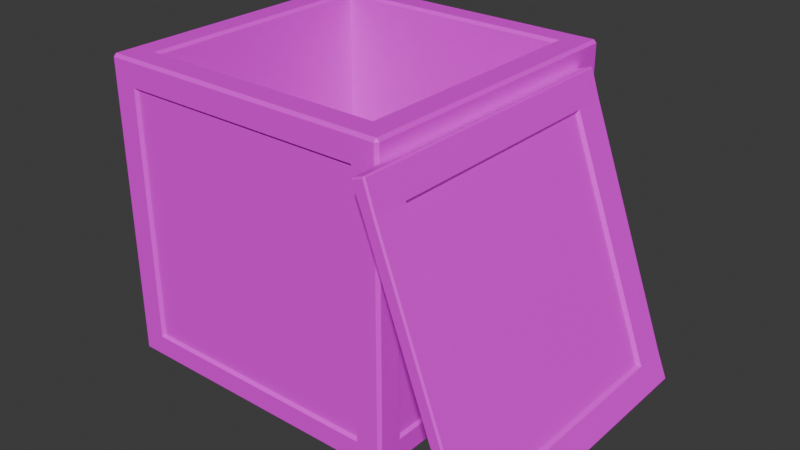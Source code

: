 # Source: cos_de_gunoi.blend.blend  (saved by Blender 4.2.66; exported with 4.5.12 LTS)
import bpy
from mathutils import Matrix  # noqa: F401  (used for matrix-valued properties, if any)

bpy.ops.wm.read_factory_settings(use_empty=True)
scene = bpy.context.scene
scene.name = 'Scene'

# ---- collections
col_collection = bpy.data.collections.new('Collection'); scene.collection.children.link(col_collection)

# ---- images (referenced by path relative to the original .blend; pixels are not part of the script)
import os
ASSET_DIR = os.environ.get("B2B_ASSET_DIR", "")  # directory of the original .blend (textures are referenced by path, not embedded)
HERE = os.path.dirname(os.path.abspath(__file__))  # packed textures are extracted next to this script under _unpacked/

def load_image(name, relpath, width, height, colorspace="sRGB"):
    """Load a texture the original file referenced (path relative to the .blend, or extracted next to this script)."""
    p = next((c for c in (os.path.join(HERE, relpath), os.path.join(ASSET_DIR, relpath)) if relpath and os.path.exists(c)), "")
    if p:
        img = bpy.data.images.load(p, check_existing=True)
        img.name = name
    else:  # same state as the original file: an image datablock whose file is absent (Cycles renders it pink)
        img = bpy.data.images.new(name, width, height)
        img.source = "FILE"
        img.filepath = "//" + (relpath or name)
    img.colorspace_settings.name = colorspace
    return img
img_color_pallet_v4_png_012 = load_image('color pallet v4.png.012', 'color pallet v4.png', 1024, 1024, 'sRGB')

# ---- materials (node trees are filled in below, after node groups)
mat_v4_palette_012 = bpy.data.materials.new('v4 palette.012')

# ---- material node trees
mat_v4_palette_012.use_nodes = True; mat_v4_palette_012.node_tree.nodes.clear()
_N = mat_v4_palette_012.node_tree.nodes; _L = mat_v4_palette_012.node_tree.links
n0 = _N.new('ShaderNodeBsdfPrincipled'); n0.name = 'Principled BSDF'; n0.location = (10, 300)
n1 = _N.new('ShaderNodeOutputMaterial'); n1.name = 'Material Output'; n1.location = (300, 300)
n2 = _N.new('ShaderNodeTexImage'); n2.name = 'Image Texture'; n2.location = (-270, 260)
n2.image = img_color_pallet_v4_png_012
n3 = _N.new('ShaderNodeMapping'); n3.name = 'Mapping'; n3.location = (-450, 260)
n4 = _N.new('ShaderNodeTexCoord'); n4.name = 'Texture Coordinate'; n4.location = (-630, 260)
_L.new(n0.outputs[0], n1.inputs[0])
_L.new(n2.outputs[0], n0.inputs[0])
_L.new(n3.outputs[0], n2.inputs[0])
_L.new(n4.outputs[2], n3.inputs[0])
n1.is_active_output = True

# ---- world
world_world = bpy.data.worlds.new('World'); scene.world = world_world
world_world.use_nodes = True; world_world.node_tree.nodes.clear()
_N = world_world.node_tree.nodes; _L = world_world.node_tree.links
n0 = _N.new('ShaderNodeOutputWorld'); n0.name = 'World Output'; n0.location = (300, 300)
n1 = _N.new('ShaderNodeBackground'); n1.name = 'Background'; n1.location = (10, 300)
n1.inputs[0].default_value = (0.05088, 0.05088, 0.05088, 1.0)
_L.new(n1.outputs[0], n0.inputs[0])
n0.is_active_output = True
world_world.color = (0.05088, 0.05088, 0.05088)
world_world.sun_shadow_jitter_overblur = 0.0

# ---- meshes
me_cube_001 = bpy.data.meshes.new('Cube.001')
me_cube_001.from_pydata([(1.0, -0.8338, 1.83), (-1.0, -0.8338, 1.83), (1.0, 0.8388, 1.83), (-1.0, 0.8388, 1.83), (1.0, -0.8338, 0.1538), (-1.0, -0.8338, 0.1538), (1.0, 0.8388, 0.1538), (-1.0, 0.8388, 0.1538), (-0.8279, -0.8338, 0.0), (-0.8279, -0.8338, 2.0), (-0.8279, 0.8388, 2.0), (-0.8279, 0.8388, 0.0), (-0.8279, 1.0, 1.83), (-0.8279, -1.0, 1.83), (-0.8279, -1.0, 0.1538), (-0.8279, 1.0, 0.1538), (0.8329, -0.8338, 2.0), (0.8329, 0.8388, 2.0), (0.8329, 1.0, 1.83), (0.8329, 1.0, 0.1538), (0.8329, -0.8338, 0.0), (0.8329, 0.8388, 0.0), (0.8329, -1.0, 1.83), (0.8329, -1.0, 0.1538), (1.0, -0.8338, 1.95), (-1.0, -0.8338, 1.95), (1.0, 0.8388, 1.95), (-1.0, 0.8388, 1.95), (-0.8279, 1.0, 1.95), (-0.8279, -1.0, 1.95), (0.8329, -1.0, 1.95), (0.8329, 1.0, 1.95), (-0.9801, -0.8172, 1.813), (-0.9801, 0.8222, 1.813), (0.9802, 0.8222, 1.813), (0.9802, -0.8172, 1.813), (0.9802, -0.8172, 0.1704), (-0.9801, -0.8172, 0.1704), (0.9802, 0.8222, 0.1704), (-0.9801, 0.8222, 0.1704), (0.8164, -0.8172, 0.01983), (-0.8114, -0.8172, 0.01983), (0.8164, 0.8222, 0.01983), (-0.8114, 0.8222, 0.01983), (0.8164, -0.9801, 1.813), (-0.8114, -0.9801, 1.813), (0.8164, -0.9801, 0.1704), (-0.8114, -0.9801, 0.1704), (-0.8114, 0.9802, 1.813), (-0.8114, 0.9802, 0.1704), (-0.8114, -0.8172, 1.98), (0.8164, -0.8172, 1.98), (0.8164, 0.9802, 1.813), (0.8164, 0.9802, 0.1704), (-0.8114, -0.8172, 0.166), (0.8164, -0.8172, 0.166), (-0.8114, 0.8222, 1.98), (0.8164, 0.8222, 1.98), (-0.8114, 0.8222, 0.166), (0.8164, 0.8222, 0.166), (1.076, -0.9724, 1.692), (1.076, 0.5772, 1.692), (1.636, -0.9724, 0.1819), (1.636, 0.5772, 0.1819), (1.647, -0.957, 0.2031), (1.098, -0.957, 1.683), (1.647, 0.5618, 0.2031), (1.098, 0.5618, 1.683), (1.141, 0.5591, 1.696), (1.688, 0.5591, 0.2213), (1.688, -0.9543, 0.2213), (1.141, -0.9543, 1.696), (1.155, 0.5772, 1.721), (1.716, 0.5772, 0.2114), (1.716, -0.9724, 0.2114), (1.155, -0.9724, 1.721), (0.9808, 1.0, 1.981), (0.9808, 0.9808, 2.0), (1.0, 0.9808, 1.981), (0.9808, 1.0, 0.01923), (1.0, 0.9808, 0.01923), (0.9808, 0.9808, 0.0), (1.0, -0.9808, 1.981), (0.9808, -0.9808, 2.0), (0.9808, -1.0, 1.981), (1.0, -0.9808, 0.01923), (0.9808, -1.0, 0.01923), (0.9808, -0.9808, 0.0), (-1.0, 0.9808, 1.981), (-0.9808, 0.9808, 2.0), (-0.9808, 1.0, 1.981), (-0.9808, 0.9808, 0.0), (-1.0, 0.9808, 0.01923), (-0.9808, 1.0, 0.01923), (-1.0, -0.9808, 1.981), (-0.9808, -1.0, 1.981), (-0.9808, -0.9808, 2.0), (-0.9808, -0.9808, 0.0), (-0.9808, -1.0, 0.01923), (-1.0, -0.9808, 0.01923), (-1.0, -0.8338, 0.01923), (-0.9808, -0.8338, 0.0), (1.0, -0.8338, 1.981), (0.9808, -0.8338, 2.0), (-0.9808, -0.8338, 2.0), (-1.0, -0.8338, 1.981), (0.9808, -0.8338, 0.0), (1.0, -0.8338, 0.01923), (-1.0, 0.8388, 1.981), (-0.9808, 0.8388, 2.0), (1.0, 0.8388, 0.01923), (0.9808, 0.8388, 0.0), (-1.0, 0.8388, 0.01923), (-0.9808, 0.8388, 0.0), (1.0, 0.8388, 1.981), (0.9808, 0.8388, 2.0), (1.0, 0.9808, 1.83), (0.9808, 1.0, 1.83), (-0.9808, -1.0, 1.83), (-1.0, -0.9808, 1.83), (0.9808, -1.0, 1.83), (1.0, -0.9808, 1.83), (-0.9808, 1.0, 1.83), (-1.0, 0.9808, 1.83), (0.9808, 1.0, 0.1538), (1.0, 0.9808, 0.1538), (1.0, -0.9808, 0.1538), (0.9808, -1.0, 0.1538), (-1.0, 0.9808, 0.1538), (-0.9808, 1.0, 0.1538), (-1.0, -0.9808, 0.1538), (-0.9808, -1.0, 0.1538), (-0.8279, 1.0, 0.01923), (-0.8279, 0.9808, 0.0), (-0.8279, -1.0, 1.981), (-0.8279, -0.9808, 2.0), (-0.8279, -0.9808, 0.0), (-0.8279, -1.0, 0.01923), (-0.8279, 0.9808, 2.0), (-0.8279, 1.0, 1.981), (0.8329, -1.0, 0.01923), (0.8329, -0.9808, 0.0), (0.8329, 1.0, 1.981), (0.8329, 0.9808, 2.0), (0.8329, 1.0, 0.01923), (0.8329, 0.9808, 0.0), (0.8329, -1.0, 1.981), (0.8329, -0.9808, 2.0), (-1.0, -0.9808, 1.95), (-0.9808, -1.0, 1.95), (0.9808, 1.0, 1.95), (1.0, 0.9808, 1.95), (1.0, -0.9808, 1.95), (0.9808, -1.0, 1.95), (-1.0, 0.9808, 1.95), (-0.9808, 1.0, 1.95), (1.705, 0.7999, 0.01301), (1.708, 0.7899, 0.003501), (1.695, 0.7899, 0.009511), (1.708, -1.19, 0.0035), (1.705, -1.2, 0.01301), (1.695, -1.19, 0.009511), (1.006, 0.7899, 1.866), (1.012, 0.7899, 1.879), (1.016, 0.7999, 1.869), (1.006, -1.19, 1.866), (1.016, -1.2, 1.869), (1.012, -1.19, 1.879), (1.012, -0.9724, 1.879), (1.006, -0.9724, 1.866), (1.695, -0.9724, 0.009511), (1.708, -0.9724, 0.0035), (1.708, 0.5772, 0.003501), (1.695, 0.5772, 0.009511), (1.012, 0.5772, 1.879), (1.006, 0.5772, 1.866), (1.778, 0.7899, 0.02956), (1.774, 0.7999, 0.03889), (1.784, 0.7899, 0.04238), (1.774, -1.2, 0.03889), (1.778, -1.19, 0.02956), (1.784, -1.19, 0.04238), (1.086, 0.7999, 1.895), (1.082, 0.7899, 1.905), (1.095, 0.7899, 1.899), (1.778, -0.9724, 0.02956), (1.784, -0.9724, 0.04238), (1.095, -0.9724, 1.899), (1.082, -0.9724, 1.905), (1.778, 0.5772, 0.02956), (1.784, 0.5772, 0.04238), (1.082, 0.5772, 1.905), (1.095, 0.5772, 1.899), (1.082, -1.19, 1.905), (1.086, -1.2, 1.895), (1.095, -1.19, 1.899), (1.085, 0.7999, 1.695), (1.076, 0.7899, 1.692), (1.076, -1.19, 1.692), (1.085, -1.2, 1.695), (1.146, -1.2, 1.718), (1.155, -1.19, 1.721), (1.155, 0.7899, 1.721), (1.146, 0.7999, 1.718), (1.646, -1.2, 0.1854), (1.636, -1.19, 0.1819), (1.706, 0.7999, 0.2079), (1.716, 0.7899, 0.2114), (1.646, 0.7999, 0.1854), (1.636, 0.7899, 0.1819), (1.706, -1.2, 0.2079), (1.716, -1.19, 0.2114)], [], [(101, 8, 136, 97), (9, 104, 96, 135), (91, 133, 11, 113), (107, 4, 126, 85), (86, 127, 23, 140), (80, 125, 6, 110), (25, 105, 108, 27), (18, 31, 150, 117), (29, 134, 95, 149), (110, 6, 4, 107), (155, 90, 139, 28), (144, 19, 124, 79), (31, 142, 76, 150), (10, 109, 104, 9), (9, 16, 51, 50), (14, 13, 118, 131), (13, 29, 149, 118), (4, 6, 38, 36), (116, 151, 26, 2), (127, 120, 22, 23), (129, 122, 12, 15), (130, 119, 1, 5), (113, 11, 8, 101), (148, 94, 105, 25), (138, 89, 109, 10), (103, 16, 147, 83), (21, 111, 106, 20), (137, 14, 131, 98), (145, 81, 111, 21), (115, 17, 16, 103), (112, 7, 128, 92), (8, 20, 141, 136), (10, 9, 50, 56), (122, 155, 28, 12), (93, 129, 15, 132), (28, 139, 142, 31), (23, 22, 44, 46), (100, 5, 7, 112), (27, 108, 88, 154), (99, 130, 5, 100), (140, 23, 14, 137), (30, 146, 134, 29), (153, 84, 146, 30), (24, 102, 82, 152), (26, 114, 102, 24), (151, 78, 114, 26), (120, 153, 30, 22), (20, 106, 87, 141), (16, 9, 135, 147), (5, 1, 32, 37), (132, 15, 19, 144), (14, 23, 46, 47), (143, 138, 10, 17), (12, 28, 31, 18), (3, 27, 154, 123), (22, 30, 29, 13), (133, 145, 21, 11), (1, 25, 27, 3), (125, 116, 2, 6), (0, 24, 152, 121), (2, 26, 24, 0), (19, 18, 117, 124), (4, 0, 121, 126), (7, 3, 123, 128), (119, 148, 25, 1), (37, 32, 33, 39), (38, 34, 35, 36), (46, 44, 45, 47), (57, 56, 58, 59), (49, 48, 52, 53), (43, 42, 40, 41), (6, 2, 34, 38), (20, 8, 41, 40), (8, 11, 43, 41), (17, 10, 56, 57), (3, 7, 39, 33), (1, 3, 33, 32), (12, 18, 52, 48), (18, 19, 53, 52), (7, 5, 37, 39), (13, 14, 47, 45), (19, 15, 49, 53), (11, 21, 42, 43), (15, 12, 48, 49), (21, 20, 40, 42), (16, 17, 57, 51), (2, 0, 35, 34), (22, 13, 45, 44), (0, 4, 36, 35), (59, 58, 54, 55), (51, 57, 59, 55), (50, 51, 55, 54), (56, 50, 54, 58), (171, 185, 180, 159), (207, 73, 190, 178), (208, 206, 177, 156), (197, 209, 63, 61), (175, 61, 60, 169), (169, 60, 198, 165), (162, 197, 61, 175), (160, 179, 210, 204), (63, 173, 170, 62), (199, 200, 194, 166), (209, 158, 173, 63), (172, 189, 185, 171), (174, 191, 183, 163), (60, 62, 205, 198), (164, 182, 203, 196), (168, 188, 191, 174), (167, 193, 188, 168), (62, 170, 161, 205), (204, 210, 200, 199), (196, 203, 206, 208), (201, 211, 74, 75), (75, 74, 70, 71), (190, 73, 74, 186), (72, 192, 187, 75), (67, 66, 64, 65), (62, 60, 65, 64), (60, 61, 67, 65), (74, 73, 69, 70), (75, 187, 195, 201), (202, 184, 192, 72), (61, 63, 66, 67), (63, 62, 64, 66), (73, 72, 68, 69), (72, 73, 207, 202), (71, 70, 69, 68), (186, 74, 211, 181), (72, 75, 71, 68), (76, 77, 78), (79, 80, 81), (82, 83, 84), (85, 86, 87), (88, 89, 90), (91, 92, 93), (94, 95, 96), (97, 98, 99), (101, 97, 99, 100), (133, 91, 93, 132), (125, 80, 79, 124), (149, 95, 94, 148), (127, 86, 85, 126), (129, 93, 92, 128), (135, 96, 95, 134), (103, 83, 82, 102), (141, 87, 86, 140), (109, 89, 88, 108), (143, 77, 76, 142), (111, 81, 80, 110), (113, 101, 100, 112), (115, 103, 102, 114), (96, 104, 105, 94), (87, 106, 107, 85), (104, 109, 108, 105), (106, 111, 110, 107), (91, 113, 112, 92), (77, 115, 114, 78), (151, 116, 117, 150), (131, 118, 119, 130), (153, 120, 121, 152), (155, 122, 123, 154), (116, 125, 124, 117), (120, 127, 126, 121), (122, 129, 128, 123), (98, 131, 130, 99), (145, 133, 132, 144), (147, 135, 134, 146), (97, 136, 137, 98), (89, 138, 139, 90), (136, 141, 140, 137), (138, 143, 142, 139), (81, 145, 144, 79), (83, 147, 146, 84), (118, 149, 148, 119), (78, 151, 150, 76), (84, 153, 152, 82), (90, 155, 154, 88), (77, 143, 17, 115), (156, 157, 158), (159, 160, 161), (162, 163, 164), (165, 166, 167), (176, 177, 178), (179, 180, 181), (182, 183, 184), (193, 194, 195), (169, 165, 167, 168), (197, 162, 164, 196), (176, 157, 156, 177), (179, 160, 159, 180), (182, 164, 163, 183), (205, 161, 160, 204), (173, 158, 157, 172), (175, 169, 168, 174), (161, 170, 171, 159), (170, 173, 172, 171), (162, 175, 174, 163), (166, 194, 193, 167), (201, 195, 194, 200), (192, 184, 183, 191), (186, 181, 180, 185), (207, 178, 177, 206), (190, 186, 185, 189), (195, 187, 188, 193), (178, 190, 189, 176), (187, 192, 191, 188), (209, 197, 196, 208), (165, 198, 199, 166), (211, 201, 200, 210), (184, 202, 203, 182), (198, 205, 204, 199), (202, 207, 206, 203), (158, 209, 208, 156), (181, 211, 210, 179), (157, 176, 189, 172)])
_uv = me_cube_001.uv_layers.new(name='UVMap')
_uv.uv.foreach_set('vector', [0.2473, 0.8047, 0.2473, 0.8045, 0.2475, 0.8045, 0.2475, 0.8047, 0.2324, 0.8045, 0.2324, 0.8047, 0.2321, 0.8047, 0.2321, 0.8045, 0.2424, 0.8047, 0.2424, 0.8045, 0.2426, 0.8045, 0.2426, 0.8047, 0.2324, 0.7945, 0.2324, 0.7947, 0.2321, 0.7947, 0.2321, 0.7945, 0.2476, 0.7996, 0.2478, 0.7996, 0.2478, 0.7998, 0.2476, 0.7998, 0.2373, 0.7945, 0.2373, 0.7947, 0.2371, 0.7947, 0.2371, 0.7945, 0.2324, 0.8049, 0.2324, 0.8048, 0.2371, 0.8048, 0.2371, 0.8049, 0.2375, 0.7998, 0.2374, 0.7998, 0.2374, 0.7996, 0.2375, 0.7996, 0.2526, 0.8045, 0.2527, 0.8045, 0.2527, 0.8047, 0.2526, 0.8047, 0.2371, 0.7945, 0.2371, 0.7947, 0.2324, 0.7947, 0.2324, 0.7945, 0.2374, 0.8047, 0.2373, 0.8047, 0.2373, 0.8045, 0.2374, 0.8045, 0.2424, 0.7998, 0.2422, 0.7998, 0.2422, 0.7996, 0.2424, 0.7996, 0.2374, 0.7998, 0.2373, 0.7998, 0.2373, 0.7996, 0.2374, 0.7996, 0.2371, 0.8045, 0.2371, 0.8047, 0.2324, 0.8047, 0.2324, 0.8045, 0.2468, 0.8106, 0.2468, 0.8147, 0.2465, 0.8146, 0.2465, 0.8106, 0.2478, 0.8045, 0.2525, 0.8045, 0.2525, 0.8047, 0.2478, 0.8047, 0.2525, 0.8045, 0.2526, 0.8045, 0.2526, 0.8047, 0.2525, 0.8047, 0.2324, 0.7947, 0.2371, 0.7947, 0.2368, 0.7949, 0.2325, 0.7949, 0.2373, 0.7994, 0.2373, 0.7995, 0.2371, 0.7995, 0.2371, 0.7994, 0.2478, 0.7996, 0.2525, 0.7996, 0.2525, 0.7998, 0.2478, 0.7998, 0.2422, 0.8047, 0.2375, 0.8047, 0.2375, 0.8045, 0.2422, 0.8045, 0.2321, 0.8096, 0.2321, 0.805, 0.2324, 0.805, 0.2324, 0.8096, 0.2426, 0.8047, 0.2426, 0.8045, 0.2473, 0.8045, 0.2473, 0.8047, 0.2321, 0.8049, 0.2321, 0.8048, 0.2324, 0.8048, 0.2324, 0.8049, 0.2373, 0.8045, 0.2373, 0.8047, 0.2371, 0.8047, 0.2371, 0.8045, 0.2324, 0.7996, 0.2324, 0.7998, 0.2321, 0.7998, 0.2321, 0.7996, 0.2426, 0.7998, 0.2426, 0.7996, 0.2473, 0.7996, 0.2473, 0.7998, 0.2476, 0.8045, 0.2478, 0.8045, 0.2478, 0.8047, 0.2476, 0.8047, 0.2424, 0.7998, 0.2424, 0.7996, 0.2426, 0.7996, 0.2426, 0.7998, 0.2371, 0.7996, 0.2371, 0.7998, 0.2324, 0.7998, 0.2324, 0.7996, 0.2371, 0.8098, 0.2371, 0.8096, 0.2373, 0.8096, 0.2373, 0.8098, 0.2473, 0.8045, 0.2473, 0.7998, 0.2475, 0.7998, 0.2475, 0.8045, 0.2382, 0.8062, 0.2423, 0.8061, 0.2423, 0.8064, 0.2382, 0.8064, 0.2375, 0.8047, 0.2374, 0.8047, 0.2374, 0.8045, 0.2375, 0.8045, 0.2424, 0.8047, 0.2422, 0.8047, 0.2422, 0.8045, 0.2424, 0.8045, 0.2374, 0.8045, 0.2373, 0.8045, 0.2373, 0.7998, 0.2374, 0.7998, 0.2478, 0.7998, 0.2525, 0.7998, 0.2523, 0.8, 0.248, 0.8, 0.2324, 0.8098, 0.2324, 0.8096, 0.2371, 0.8096, 0.2371, 0.8098, 0.2371, 0.8049, 0.2371, 0.8048, 0.2373, 0.8048, 0.2373, 0.8049, 0.2321, 0.8098, 0.2321, 0.8096, 0.2324, 0.8096, 0.2324, 0.8098, 0.2476, 0.7998, 0.2478, 0.7998, 0.2478, 0.8045, 0.2476, 0.8045, 0.2526, 0.7998, 0.2527, 0.7998, 0.2527, 0.8045, 0.2526, 0.8045, 0.2526, 0.7996, 0.2527, 0.7996, 0.2527, 0.7998, 0.2526, 0.7998, 0.2324, 0.7995, 0.2324, 0.7996, 0.2321, 0.7996, 0.2321, 0.7995, 0.2371, 0.7995, 0.2371, 0.7996, 0.2324, 0.7996, 0.2324, 0.7995, 0.2373, 0.7995, 0.2373, 0.7996, 0.2371, 0.7996, 0.2371, 0.7995, 0.2525, 0.7996, 0.2526, 0.7996, 0.2526, 0.7998, 0.2525, 0.7998, 0.2473, 0.7998, 0.2473, 0.7996, 0.2475, 0.7996, 0.2475, 0.7998, 0.2324, 0.7998, 0.2324, 0.8045, 0.2321, 0.8045, 0.2321, 0.7998, 0.2324, 0.8096, 0.2324, 0.805, 0.2325, 0.8053, 0.2325, 0.8094, 0.2424, 0.8045, 0.2422, 0.8045, 0.2422, 0.7998, 0.2424, 0.7998, 0.2478, 0.8045, 0.2478, 0.7998, 0.248, 0.8, 0.248, 0.8044, 0.2373, 0.7998, 0.2373, 0.8045, 0.2371, 0.8045, 0.2371, 0.7998, 0.2375, 0.8045, 0.2374, 0.8045, 0.2374, 0.7998, 0.2375, 0.7998, 0.2371, 0.805, 0.2371, 0.8049, 0.2373, 0.8049, 0.2373, 0.805, 0.2525, 0.7998, 0.2526, 0.7998, 0.2526, 0.8045, 0.2525, 0.8045, 0.2424, 0.8045, 0.2424, 0.7998, 0.2426, 0.7998, 0.2426, 0.8045, 0.2324, 0.805, 0.2324, 0.8049, 0.2371, 0.8049, 0.2371, 0.805, 0.2373, 0.7947, 0.2373, 0.7994, 0.2371, 0.7994, 0.2371, 0.7947, 0.2324, 0.7994, 0.2324, 0.7995, 0.2321, 0.7995, 0.2321, 0.7994, 0.2371, 0.7994, 0.2371, 0.7995, 0.2324, 0.7995, 0.2324, 0.7994, 0.2422, 0.7998, 0.2375, 0.7998, 0.2375, 0.7996, 0.2422, 0.7996, 0.2324, 0.7947, 0.2324, 0.7994, 0.2321, 0.7994, 0.2321, 0.7947, 0.2371, 0.8096, 0.2371, 0.805, 0.2373, 0.805, 0.2373, 0.8096, 0.2321, 0.805, 0.2321, 0.8049, 0.2324, 0.8049, 0.2324, 0.805, 0.2325, 0.8094, 0.2325, 0.8053, 0.2368, 0.8053, 0.2368, 0.8094, 0.2368, 0.7949, 0.2368, 0.7991, 0.2325, 0.7991, 0.2325, 0.7949, 0.248, 0.8, 0.2523, 0.8, 0.2523, 0.8044, 0.248, 0.8044, 0.234, 0.8146, 0.234, 0.8106, 0.2383, 0.8106, 0.2383, 0.8146, 0.2419, 0.8044, 0.2378, 0.8044, 0.2378, 0.8, 0.2419, 0.8, 0.2428, 0.8044, 0.2428, 0.8, 0.2471, 0.8, 0.2471, 0.8044, 0.2371, 0.7947, 0.2371, 0.7994, 0.2368, 0.7991, 0.2368, 0.7949, 0.2473, 0.7998, 0.2473, 0.8045, 0.2471, 0.8044, 0.2471, 0.8, 0.2473, 0.8045, 0.2426, 0.8045, 0.2428, 0.8044, 0.2471, 0.8044, 0.2337, 0.8147, 0.2337, 0.8106, 0.234, 0.8106, 0.234, 0.8146, 0.2371, 0.805, 0.2371, 0.8096, 0.2368, 0.8094, 0.2368, 0.8053, 0.2324, 0.805, 0.2371, 0.805, 0.2368, 0.8053, 0.2325, 0.8053, 0.2375, 0.8045, 0.2375, 0.7998, 0.2378, 0.8, 0.2378, 0.8044, 0.2375, 0.7998, 0.2422, 0.7998, 0.2419, 0.8, 0.2378, 0.8, 0.2371, 0.8096, 0.2324, 0.8096, 0.2325, 0.8094, 0.2368, 0.8094, 0.2525, 0.8045, 0.2478, 0.8045, 0.248, 0.8044, 0.2523, 0.8044, 0.2422, 0.7998, 0.2422, 0.8045, 0.2419, 0.8044, 0.2419, 0.8, 0.2426, 0.8045, 0.2426, 0.7998, 0.2428, 0.8, 0.2428, 0.8044, 0.2422, 0.8045, 0.2375, 0.8045, 0.2378, 0.8044, 0.2419, 0.8044, 0.2426, 0.7998, 0.2473, 0.7998, 0.2471, 0.8, 0.2428, 0.8, 0.2423, 0.819, 0.2382, 0.819, 0.2383, 0.8189, 0.2423, 0.8189, 0.2371, 0.7994, 0.2324, 0.7994, 0.2325, 0.7991, 0.2368, 0.7991, 0.2525, 0.7998, 0.2525, 0.8045, 0.2523, 0.8044, 0.2523, 0.8, 0.2324, 0.7994, 0.2324, 0.7947, 0.2325, 0.7949, 0.2325, 0.7991, 0.2383, 0.8146, 0.2383, 0.8106, 0.2423, 0.8106, 0.2423, 0.8146, 0.2423, 0.8189, 0.2383, 0.8189, 0.2383, 0.8146, 0.2423, 0.8146, 0.2465, 0.8106, 0.2465, 0.8146, 0.2423, 0.8146, 0.2423, 0.8106, 0.2382, 0.8064, 0.2423, 0.8064, 0.2423, 0.8106, 0.2383, 0.8106, 0.2495, 0.8124, 0.2495, 0.8126, 0.2492, 0.8126, 0.2492, 0.8124, 0.2555, 0.8129, 0.2552, 0.8129, 0.2552, 0.8126, 0.2555, 0.8126, 0.2557, 0.8129, 0.2555, 0.8129, 0.2555, 0.8126, 0.2557, 0.8126, 0.2555, 0.8064, 0.2555, 0.8121, 0.2552, 0.8121, 0.2552, 0.8064, 0.2552, 0.8061, 0.2552, 0.8064, 0.2495, 0.8064, 0.2495, 0.8061, 0.2495, 0.8061, 0.2495, 0.8064, 0.2492, 0.8064, 0.2492, 0.8061, 0.2555, 0.8061, 0.2555, 0.8064, 0.2552, 0.8064, 0.2552, 0.8061, 0.249, 0.8126, 0.2492, 0.8126, 0.2492, 0.8129, 0.249, 0.8129, 0.2552, 0.8121, 0.2552, 0.8123, 0.2495, 0.8123, 0.2495, 0.8121, 0.249, 0.8186, 0.2492, 0.8186, 0.2492, 0.8188, 0.249, 0.8188, 0.2555, 0.8121, 0.2555, 0.8123, 0.2552, 0.8123, 0.2552, 0.8121, 0.2552, 0.8124, 0.2552, 0.8126, 0.2495, 0.8126, 0.2495, 0.8124, 0.2552, 0.8191, 0.2552, 0.8189, 0.2555, 0.8189, 0.2555, 0.8191, 0.2495, 0.8064, 0.2495, 0.8121, 0.2492, 0.8121, 0.2492, 0.8064, 0.2557, 0.8188, 0.2555, 0.8188, 0.2555, 0.8186, 0.2557, 0.8186, 0.2495, 0.8191, 0.2495, 0.8189, 0.2552, 0.8189, 0.2552, 0.8191, 0.2492, 0.8191, 0.2492, 0.8189, 0.2495, 0.8189, 0.2495, 0.8191, 0.2495, 0.8121, 0.2495, 0.8123, 0.2492, 0.8123, 0.2492, 0.8121, 0.249, 0.8129, 0.2492, 0.8129, 0.2492, 0.8186, 0.249, 0.8186, 0.2557, 0.8186, 0.2555, 0.8186, 0.2555, 0.8129, 0.2557, 0.8129, 0.2492, 0.8186, 0.2492, 0.8129, 0.2495, 0.8129, 0.2495, 0.8186, 0.2495, 0.8186, 0.2495, 0.8129, 0.2498, 0.8131, 0.2498, 0.8183, 0.2552, 0.8126, 0.2552, 0.8129, 0.2495, 0.8129, 0.2495, 0.8126, 0.2552, 0.8186, 0.2552, 0.8188, 0.2495, 0.8188, 0.2495, 0.8186, 0.255, 0.8066, 0.255, 0.812, 0.2498, 0.812, 0.2498, 0.8066, 0.2495, 0.8121, 0.2495, 0.8064, 0.2498, 0.8066, 0.2498, 0.812, 0.2495, 0.8064, 0.2552, 0.8064, 0.255, 0.8066, 0.2498, 0.8066, 0.2495, 0.8129, 0.2552, 0.8129, 0.255, 0.8131, 0.2498, 0.8131, 0.2495, 0.8186, 0.2495, 0.8188, 0.2492, 0.8188, 0.2492, 0.8186, 0.2555, 0.8186, 0.2555, 0.8188, 0.2552, 0.8188, 0.2552, 0.8186, 0.2552, 0.8064, 0.2552, 0.8121, 0.255, 0.812, 0.255, 0.8066, 0.2552, 0.8121, 0.2495, 0.8121, 0.2498, 0.812, 0.255, 0.812, 0.2552, 0.8129, 0.2552, 0.8186, 0.255, 0.8183, 0.255, 0.8131, 0.2552, 0.8186, 0.2552, 0.8129, 0.2555, 0.8129, 0.2555, 0.8186, 0.2498, 0.8183, 0.2498, 0.8131, 0.255, 0.8131, 0.255, 0.8183, 0.2495, 0.8126, 0.2495, 0.8129, 0.2492, 0.8129, 0.2492, 0.8126, 0.2552, 0.8186, 0.2495, 0.8186, 0.2498, 0.8183, 0.255, 0.8183, 0.2373, 0.7996, 0.2373, 0.7996, 0.2373, 0.7996, 0.2424, 0.7996, 0.2424, 0.7996, 0.2424, 0.7996, 0.2527, 0.7996, 0.2528, 0.7996, 0.2527, 0.7996, 0.2475, 0.7996, 0.2475, 0.7996, 0.2475, 0.7996, 0.2373, 0.8048, 0.2373, 0.8047, 0.2373, 0.8047, 0.2424, 0.8047, 0.2424, 0.8047, 0.2424, 0.8047, 0.2321, 0.8048, 0.2321, 0.8048, 0.2321, 0.8047, 0.2475, 0.8047, 0.2475, 0.8047, 0.2475, 0.8047, 0.2473, 0.8047, 0.2475, 0.8047, 0.2475, 0.8047, 0.2473, 0.8047, 0.2424, 0.8045, 0.2424, 0.8047, 0.2424, 0.8047, 0.2424, 0.8045, 0.2422, 0.7996, 0.2424, 0.7996, 0.2424, 0.7996, 0.2422, 0.7996, 0.2321, 0.8049, 0.2321, 0.8048, 0.2321, 0.8048, 0.2321, 0.8049, 0.2478, 0.7996, 0.2476, 0.7996, 0.2476, 0.7996, 0.2478, 0.7996, 0.2373, 0.8096, 0.2373, 0.8098, 0.2373, 0.8098, 0.2373, 0.8096, 0.2528, 0.8045, 0.2528, 0.8047, 0.2527, 0.8047, 0.2527, 0.8045, 0.2324, 0.7996, 0.2321, 0.7996, 0.2321, 0.7996, 0.2324, 0.7996, 0.2475, 0.7998, 0.2475, 0.7996, 0.2476, 0.7996, 0.2476, 0.7998, 0.2371, 0.8047, 0.2373, 0.8047, 0.2373, 0.8048, 0.2371, 0.8048, 0.2373, 0.7998, 0.2373, 0.7996, 0.2373, 0.7996, 0.2373, 0.7998, 0.2426, 0.7996, 0.2424, 0.7996, 0.2424, 0.7996, 0.2426, 0.7996, 0.2426, 0.8047, 0.2473, 0.8047, 0.2473, 0.8047, 0.2426, 0.8047, 0.2371, 0.7996, 0.2324, 0.7996, 0.2324, 0.7996, 0.2371, 0.7996, 0.2321, 0.8047, 0.2324, 0.8047, 0.2324, 0.8048, 0.2321, 0.8048, 0.2475, 0.7996, 0.2473, 0.7996, 0.2473, 0.7996, 0.2475, 0.7996, 0.2324, 0.8047, 0.2371, 0.8047, 0.2371, 0.8048, 0.2324, 0.8048, 0.2473, 0.7996, 0.2426, 0.7996, 0.2426, 0.7996, 0.2473, 0.7996, 0.2424, 0.8047, 0.2426, 0.8047, 0.2426, 0.8047, 0.2424, 0.8047, 0.2373, 0.7996, 0.2371, 0.7996, 0.2371, 0.7996, 0.2373, 0.7996, 0.2373, 0.7995, 0.2373, 0.7994, 0.2375, 0.7996, 0.2374, 0.7996, 0.2321, 0.8096, 0.2321, 0.805, 0.2321, 0.805, 0.2321, 0.8096, 0.2526, 0.7996, 0.2525, 0.7996, 0.2525, 0.7996, 0.2526, 0.7996, 0.2374, 0.8047, 0.2375, 0.8047, 0.2373, 0.805, 0.2373, 0.8049, 0.2375, 0.7996, 0.2422, 0.7996, 0.2422, 0.7996, 0.2375, 0.7996, 0.2525, 0.7996, 0.2478, 0.7996, 0.2478, 0.7996, 0.2525, 0.7996, 0.2373, 0.805, 0.2373, 0.8096, 0.2373, 0.8096, 0.2373, 0.805, 0.2321, 0.8098, 0.2321, 0.8096, 0.2321, 0.8096, 0.2321, 0.8098, 0.2424, 0.7998, 0.2424, 0.8045, 0.2424, 0.8045, 0.2424, 0.7998, 0.2528, 0.7998, 0.2528, 0.8045, 0.2527, 0.8045, 0.2527, 0.7998, 0.2475, 0.8047, 0.2475, 0.8045, 0.2476, 0.8045, 0.2476, 0.8047, 0.2373, 0.8047, 0.2373, 0.8045, 0.2373, 0.8045, 0.2373, 0.8047, 0.2475, 0.8045, 0.2475, 0.7998, 0.2476, 0.7998, 0.2476, 0.8045, 0.2373, 0.8045, 0.2373, 0.7998, 0.2373, 0.7998, 0.2373, 0.8045, 0.2424, 0.7996, 0.2424, 0.7998, 0.2424, 0.7998, 0.2424, 0.7996, 0.2528, 0.7996, 0.2528, 0.7998, 0.2527, 0.7998, 0.2527, 0.7996, 0.2321, 0.805, 0.2321, 0.8049, 0.2321, 0.8049, 0.2321, 0.805, 0.2373, 0.7996, 0.2373, 0.7995, 0.2374, 0.7996, 0.2373, 0.7996, 0.2527, 0.7996, 0.2526, 0.7996, 0.2526, 0.7996, 0.2527, 0.7996, 0.2373, 0.8047, 0.2374, 0.8047, 0.2373, 0.8049, 0.2373, 0.8048, 0.2373, 0.7996, 0.2373, 0.7998, 0.2371, 0.7998, 0.2371, 0.7996, 0.2557, 0.8126, 0.2555, 0.8124, 0.2555, 0.8123, 0.2492, 0.8124, 0.249, 0.8126, 0.2492, 0.8123, 0.2555, 0.8061, 0.2555, 0.8061, 0.2555, 0.8061, 0.2492, 0.8061, 0.2492, 0.8061, 0.2492, 0.8061, 0.2555, 0.8126, 0.2555, 0.8126, 0.2555, 0.8126, 0.2492, 0.8126, 0.2492, 0.8126, 0.2492, 0.8126, 0.2555, 0.8188, 0.2555, 0.8189, 0.2555, 0.8188, 0.2492, 0.8189, 0.2492, 0.8188, 0.2492, 0.8188, 0.2495, 0.8061, 0.2492, 0.8061, 0.2492, 0.8061, 0.2495, 0.8061, 0.2555, 0.8064, 0.2555, 0.8061, 0.2555, 0.8061, 0.2555, 0.8064, 0.2555, 0.8126, 0.2555, 0.8124, 0.2557, 0.8126, 0.2555, 0.8126, 0.2492, 0.8126, 0.249, 0.8126, 0.2492, 0.8124, 0.2492, 0.8126, 0.2555, 0.8188, 0.2557, 0.8188, 0.2555, 0.8191, 0.2555, 0.8189, 0.2492, 0.8121, 0.2492, 0.8123, 0.249, 0.8126, 0.249, 0.8129, 0.2552, 0.8123, 0.2555, 0.8123, 0.2555, 0.8124, 0.2552, 0.8124, 0.2552, 0.8061, 0.2495, 0.8061, 0.2495, 0.8061, 0.2552, 0.8061, 0.2492, 0.8123, 0.2495, 0.8123, 0.2495, 0.8124, 0.2492, 0.8124, 0.2495, 0.8123, 0.2552, 0.8123, 0.2552, 0.8124, 0.2495, 0.8124, 0.2555, 0.8061, 0.2552, 0.8061, 0.2552, 0.8061, 0.2555, 0.8061, 0.249, 0.8188, 0.2492, 0.8188, 0.2492, 0.8189, 0.2492, 0.8191, 0.2492, 0.8186, 0.2492, 0.8188, 0.2492, 0.8188, 0.2492, 0.8186, 0.2552, 0.8188, 0.2555, 0.8188, 0.2555, 0.8189, 0.2552, 0.8189, 0.2495, 0.8126, 0.2492, 0.8126, 0.2492, 0.8126, 0.2495, 0.8126, 0.2555, 0.8129, 0.2555, 0.8126, 0.2555, 0.8126, 0.2555, 0.8129, 0.2552, 0.8126, 0.2495, 0.8126, 0.2495, 0.8126, 0.2552, 0.8126, 0.2492, 0.8188, 0.2495, 0.8188, 0.2495, 0.8189, 0.2492, 0.8189, 0.2555, 0.8126, 0.2552, 0.8126, 0.2552, 0.8126, 0.2555, 0.8126, 0.2495, 0.8188, 0.2552, 0.8188, 0.2552, 0.8189, 0.2495, 0.8189, 0.2555, 0.8121, 0.2555, 0.8064, 0.2555, 0.8064, 0.2555, 0.8121, 0.2492, 0.8061, 0.2492, 0.8064, 0.2492, 0.8064, 0.2492, 0.8061, 0.2492, 0.8129, 0.2492, 0.8186, 0.2492, 0.8186, 0.2492, 0.8129, 0.2555, 0.8188, 0.2555, 0.8186, 0.2555, 0.8186, 0.2555, 0.8188, 0.2492, 0.8064, 0.2492, 0.8121, 0.2492, 0.8121, 0.2492, 0.8064, 0.2555, 0.8186, 0.2555, 0.8129, 0.2555, 0.8129, 0.2555, 0.8186, 0.2555, 0.8123, 0.2555, 0.8121, 0.2557, 0.8129, 0.2557, 0.8126, 0.2492, 0.8126, 0.2492, 0.8129, 0.2492, 0.8129, 0.2492, 0.8126, 0.2555, 0.8124, 0.2555, 0.8126, 0.2552, 0.8126, 0.2552, 0.8124])
me_cube_001.materials.append(mat_v4_palette_012)
me_cube_001.use_remesh_preserve_volume = False
me_cube_001.use_remesh_preserve_attributes = False
me_cube_001.use_mirror_vertex_groups = False
me_cube_001.update()

# ---- objects
ob_wooden_crate = bpy.data.objects.new('wooden_Crate', me_cube_001)

# ---- transforms, parenting, visibility, modifiers, constraints
ob_wooden_crate.location = (-0.5254, 1.064e-07, 0.00883)
ob_wooden_crate.rotation_euler = (0.0, -0.0, 2.384e-07)
ob_wooden_crate.scale = (1.832, 1.832, 1.832)
ob_wooden_crate.lock_rotations_4d = False
ob_wooden_crate.empty_display_type = 'ARROWS'
ob_wooden_crate.lineart.crease_threshold = 0.0

# ---- collection membership
col_collection.objects.link(ob_wooden_crate)

# ---- scene / render settings (as saved in the file)
scene.frame_start = 1; scene.frame_end = 250; scene.frame_set(1)
scene.render.engine = 'BLENDER_EEVEE_NEXT'
bpy.context.view_layer.update()

# ---- added for rendering (the .blend has no active camera and no usable light): camera, sun
cam_auto = bpy.data.cameras.new('AutoCamera')
cam_auto.lens = 50.0
cam_auto.sensor_width = 36.0
cam_auto.clip_end = 1000.0
ob_auto_camera = bpy.data.objects.new('AutoCamera', cam_auto)
scene.collection.objects.link(ob_auto_camera)
ob_auto_camera.location = (7.09487, -8.46623, 7.36245)
ob_auto_camera.rotation_euler = (1.09748, -7.21219e-08, 0.694738)
scene.camera = ob_auto_camera
light_auto_sun = bpy.data.lights.new('AutoSun', 'SUN')
light_auto_sun.energy = 3.0
light_auto_sun.angle = 0.0523599
ob_auto_sun = bpy.data.objects.new('AutoSun', light_auto_sun)
scene.collection.objects.link(ob_auto_sun)
ob_auto_sun.rotation_euler = (0.872665, 0.174533, 0.523599)
bpy.context.view_layer.update()
